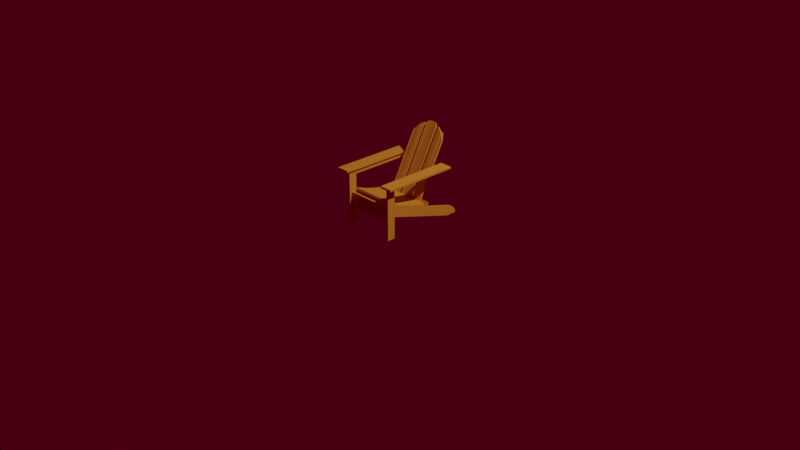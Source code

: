 # Source: chair.blend  (saved by Blender 2.93.21; exported with 4.5.12 LTS)
import bpy
from mathutils import Matrix  # noqa: F401  (used for matrix-valued properties, if any)

bpy.ops.wm.read_factory_settings(use_empty=True)
scene = bpy.context.scene
scene.name = 'Scene'

# ---- collections
col_collection = bpy.data.collections.new('Collection'); scene.collection.children.link(col_collection)

# ---- materials (node trees are filled in below, after node groups)
mat_material_001 = bpy.data.materials.new('Material.001')
mat_material_001.use_transparent_shadow = False

# ---- material node trees
mat_material_001.use_nodes = True; mat_material_001.node_tree.nodes.clear()
_N = mat_material_001.node_tree.nodes; _L = mat_material_001.node_tree.links
n0 = _N.new('ShaderNodeBsdfPrincipled'); n0.name = 'Principled BSDF'; n0.location = (10, 300)
n0.distribution = 'GGX'
n0.subsurface_method = 'BURLEY'
n0.inputs[0].default_value = (0.8, 0.2849, 0.03108, 1.0)
n0.inputs[3].default_value = 1.45
n0.inputs[27].default_value = (0.0, 0.0, 0.0, 1.0)
n0.inputs[28].default_value = 1.0
n1 = _N.new('ShaderNodeOutputMaterial'); n1.name = 'Material Output'; n1.location = (300, 300)
_L.new(n0.outputs[0], n1.inputs[0])
n1.is_active_output = True

# ---- world
world_world = bpy.data.worlds.new('World'); scene.world = world_world
world_world.use_nodes = True; world_world.node_tree.nodes.clear()
_N = world_world.node_tree.nodes; _L = world_world.node_tree.links
n0 = _N.new('ShaderNodeOutputWorld'); n0.name = 'World Output'; n0.location = (300, 300)
n1 = _N.new('ShaderNodeBackground'); n1.name = 'Background'; n1.location = (10, 300)
n1.inputs[0].default_value = (0.05087, 0.0, 0.005524, 1.0)
_L.new(n1.outputs[0], n0.inputs[0])
n0.is_active_output = True
world_world.color = (0.05088, 0.05088, 0.05088)
world_world.use_sun_shadow = False
world_world.sun_shadow_jitter_overblur = 0.0

# ---- cameras
cam_camera = bpy.data.cameras.new('Camera')
cam_camera.clip_end = 100.0
cam_camera.ortho_scale = 7.314

# ---- lights
light_light = bpy.data.lights.new('Light', 'POINT')
light_light.transmission_factor = 0.0
light_light.energy = 1000.0
light_light.shadow_soft_size = 0.1
light_light.shadow_maximum_resolution = 0.006
light_light.use_absolute_resolution = True

# ---- meshes
me_cube_003 = bpy.data.meshes.new('Cube.003')
me_cube_003.from_pydata([(0.2674, -0.4204, 0.0), (0.2674, -0.4204, 0.5678), (0.2674, -0.333, 0.0), (0.2674, -0.333, 0.5678), (0.2885, -0.4204, 0.0), (0.2885, -0.4204, 0.5678), (0.2885, -0.333, 0.0), (0.2885, -0.333, 0.5678), (0.2424, -0.4698, 0.5889), (0.3757, -0.4698, 0.5889), (0.2424, 0.3452, 0.5889), (0.3757, 0.3452, 0.5889), (0.2424, -0.4698, 0.5678), (0.3757, -0.4698, 0.5678), (0.2424, 0.3452, 0.5678), (0.3757, 0.3452, 0.5678), (0.2674, -0.3331, 0.5677), (0.2674, 0.3449, 0.5678), (0.2674, -0.3331, 0.5142), (0.2674, 0.3101, 0.5142), (0.2885, -0.3331, 0.5677), (0.2885, 0.3449, 0.5678), (0.2885, -0.3331, 0.5142), (0.2885, 0.3101, 0.5142), (0.2674, -0.3331, 0.5409), (0.2674, 0.3385, 0.541), (0.2885, -0.3331, 0.5409), (0.2885, 0.3385, 0.541), (0.2674, 0.3291, 0.5259), (0.2885, -0.3331, 0.5275), (0.2674, -0.3331, 0.5275), (0.2885, 0.3291, 0.5259), (0.2674, -0.3331, 0.5544), (0.2885, 0.3429, 0.5545), (0.2674, 0.3429, 0.5545), (0.2885, -0.3331, 0.5544), (0.2674, 0.3928, 0.007878), (0.2674, -0.3297, 0.2302), (0.2674, 0.4191, 0.1112), (0.2674, -0.3034, 0.3257), (0.2885, 0.3928, 0.007878), (0.2885, -0.3297, 0.2302), (0.2885, 0.4191, 0.1112), (0.2885, -0.3034, 0.3257), (0.2674, 0.5108, 0.03444), (0.2674, 0.5123, 0.007835), (0.2885, 0.5108, 0.03444), (0.2885, 0.5123, 0.007835), (0.2674, 0.4525, 0.007856), (0.2885, 0.4525, 0.007856), (0.2885, 0.476, 0.08168), (0.2674, 0.476, 0.08168), (0.2885, 0.4227, 0.007867), (0.2674, 0.4491, 0.09885), (0.2674, 0.4227, 0.007867), (0.2885, 0.4491, 0.09885), (0.2674, 0.4824, 0.007846), (0.2885, 0.498, 0.06028), (0.2885, 0.4824, 0.007846), (0.2674, 0.498, 0.06028), (0.2674, -0.333, 0.2311), (0.2674, -0.3331, 0.3414), (0.2885, -0.3331, 0.3414), (0.2885, -0.333, 0.2311), (0.0, -0.3662, 0.3317), (0.268, -0.3662, 0.3317), (0.0, -0.3662, 0.2534), (0.268, -0.3662, 0.2443), (0.0, -0.3873, 0.3317), (0.268, -0.3873, 0.3317), (0.0, -0.3873, 0.2534), (0.268, -0.3873, 0.2443), (0.2093, -0.3662, 0.3317), (0.2093, -0.3662, 0.2443), (0.2093, -0.3873, 0.2443), (0.2093, -0.3873, 0.3317), (0.1196, -0.3662, 0.2534), (0.1196, -0.3873, 0.2534), (0.1196, -0.3873, 0.3317), (0.1196, -0.3662, 0.3317), (0.1494, -0.3662, 0.3317), (0.1494, -0.3662, 0.252), (0.1494, -0.3873, 0.252), (0.1494, -0.3873, 0.3317), (0.1794, -0.3662, 0.3317), (0.1794, -0.3662, 0.2498), (0.1794, -0.3873, 0.2498), (0.1794, -0.3873, 0.3317), (0.2013, 0.04855, 0.1732), (0.2013, 0.3849, 0.8061), (0.09526, 0.04855, 0.1732), (0.09276, 0.4438, 0.9027), (0.2013, 0.06722, 0.1633), (0.2013, 0.4035, 0.7962), (0.09526, 0.06722, 0.1633), (0.09276, 0.4624, 0.8928), (0.1184, 0.04855, 0.1732), (0.1255, 0.4309, 0.8874), (0.1184, 0.06722, 0.1633), (0.1255, 0.4496, 0.8774), (0.1403, 0.04855, 0.1732), (0.1533, 0.4374, 0.8566), (0.1533, 0.4188, 0.8665), (0.1403, 0.06722, 0.1633), (0.1631, 0.04855, 0.1732), (0.1828, 0.4247, 0.8257), (0.1828, 0.4061, 0.8356), (0.1631, 0.06722, 0.1633), (0.06663, 0.05577, 0.1781), (0.06636, 0.4361, 0.8997), (0.0, 0.05577, 0.1781), (0.0, 0.4626, 0.9376), (0.06663, 0.07248, 0.1652), (0.06636, 0.4528, 0.8868), (0.0, 0.07249, 0.1652), (0.0, 0.4793, 0.9247), (0.0, 0.5787, 1.221), (0.0, 0.574, 1.212), (0.05683, 0.05577, 0.1781), (0.06156, 0.4443, 0.914), (0.05683, 0.07249, 0.1652), (0.06156, 0.4611, 0.9011), (0.04916, 0.454, 0.9265), (0.04054, 0.07249, 0.1652), (0.04054, 0.05577, 0.1781), (0.04916, 0.4707, 0.9135), (0.02752, 0.4598, 0.934), (0.0207, 0.07249, 0.1652), (0.0207, 0.05577, 0.1781), (0.02752, 0.4765, 0.9211), (0.0, 0.2639, 0.5318), (0.2661, 0.2639, 0.5318), (0.0, 0.2875, 0.5674), (0.2661, 0.2875, 0.5674), (0.0, 0.2815, 0.5201), (0.2661, 0.2815, 0.5201), (0.0, 0.3051, 0.5557), (0.2661, 0.3051, 0.5557), (0.0, -0.3873, 0.1776), (0.2672, -0.3873, 0.1776), (0.0, -0.3873, 0.2442), (0.2672, -0.3873, 0.2442), (0.0, -0.3662, 0.1776), (0.2672, -0.3662, 0.1776), (0.0, -0.3662, 0.2442), (0.2672, -0.3662, 0.2442), (0.2674, -0.2025, 0.1911), (0.2674, -0.1762, 0.2794), (0.2885, -0.1762, 0.2794), (0.2885, -0.2025, 0.1911), (0.2684, -0.06695, 0.2533), (0.2895, -0.06695, 0.2533), (0.2885, -0.09321, 0.1575), (0.2674, -0.09321, 0.1575), (0.0, -0.3254, 0.3608), (0.2884, -0.3254, 0.3608), (0.0, -0.2445, 0.3277), (0.2884, -0.2445, 0.3277), (0.0, -0.3334, 0.3412), (0.2884, -0.3334, 0.3412), (0.0, -0.2525, 0.3082), (0.2884, -0.2525, 0.3082), (0.0, -0.2441, 0.3272), (0.2879, -0.2441, 0.3272), (0.0, -0.1612, 0.2986), (0.2879, -0.1612, 0.2986), (0.0, -0.2508, 0.3071), (0.2879, -0.2508, 0.3071), (0.0, -0.1678, 0.2784), (0.2879, -0.1678, 0.2784), (0.0, -0.1605, 0.2985), (0.2879, -0.1605, 0.2985), (0.0, -0.07581, 0.275), (0.2879, -0.07581, 0.275), (0.0, -0.1657, 0.2783), (0.2879, -0.1657, 0.2783), (0.0, -0.08104, 0.2572), (0.2879, -0.08104, 0.2572), (0.0, -0.0752, 0.2745), (0.2879, -0.0752, 0.2745), (0.0, 0.009385, 0.2545), (0.2879, 0.009385, 0.2545), (0.0, -0.08053, 0.2567), (0.2879, -0.08053, 0.2567), (0.0, 0.004051, 0.2336), (0.2879, 0.004051, 0.2336), (0.0, 0.01058, 0.2535), (0.2879, 0.01058, 0.2535), (0.0, 0.08389, 0.2396), (0.2879, 0.08389, 0.2396), (0.0, 0.004622, 0.2333), (0.2879, 0.004622, 0.2333), (0.0, 0.07031, 0.2146), (0.2879, 0.07031, 0.2146), (0.0, 0.09626, 0.2115), (0.2851, 0.09333, 0.2113), (0.0, 0.1171, 0.2488), (0.2851, 0.1142, 0.2485), (0.0, 0.1147, 0.2012), (0.2851, 0.1118, 0.201), (0.0, 0.1356, 0.2384), (0.2851, 0.1326, 0.2382), (0.0, -0.2026, 0.3104), (0.2879, -0.2026, 0.3104), (0.0, -0.2093, 0.2922), (0.2879, -0.2093, 0.2922), (0.0, -0.1182, 0.2857), (0.2879, -0.1182, 0.2857), (0.0, -0.1234, 0.2675), (0.2879, -0.1234, 0.2675), (0.0, -0.03291, 0.2642), (0.2879, -0.03291, 0.2642), (0.0, -0.03824, 0.2462), (0.2879, -0.03824, 0.2462), (0.0, 0.04632, 0.2445), (0.2879, 0.04632, 0.2445), (0.0, 0.03746, 0.2232), (0.2879, 0.03746, 0.2232), (0.0, -0.285, 0.3418), (0.2884, -0.285, 0.3418), (0.0, -0.293, 0.3223), (0.2884, -0.293, 0.3223), (0.0, 0.4257, 0.8199), (0.1595, 0.4257, 0.8199), (0.0, 0.4438, 0.8586), (0.1499, 0.4438, 0.8586), (0.0, 0.4449, 0.811), (0.1595, 0.4449, 0.811), (0.0, 0.4629, 0.8497), (0.1499, 0.4629, 0.8497)], [(116, 117)], [(0, 1, 3, 2), (2, 3, 7, 6), (6, 7, 5, 4), (4, 5, 1, 0), (2, 6, 4, 0), (7, 3, 1, 5), (8, 9, 11, 10), (10, 11, 15, 14), (14, 15, 13, 12), (12, 13, 9, 8), (10, 14, 12, 8), (15, 11, 9, 13), (30, 28, 19, 18), (18, 19, 23, 22), (35, 33, 21, 20), (20, 21, 17, 16), (32, 35, 20, 16), (33, 34, 17, 21), (31, 28, 25, 27), (30, 29, 26, 24), (29, 31, 27, 26), (32, 34, 25, 24), (22, 23, 31, 29), (18, 22, 29, 30), (23, 19, 28, 31), (24, 25, 28, 30), (16, 17, 34, 32), (27, 25, 34, 33), (24, 26, 35, 32), (26, 27, 33, 35), (146, 37, 39, 147), (147, 39, 43, 148), (148, 43, 41, 149), (149, 41, 37, 146), (58, 56, 45, 47), (41, 43, 62, 63), (44, 46, 47, 45), (59, 57, 46, 44), (56, 59, 44, 45), (57, 58, 47, 46), (55, 52, 49, 50), (54, 53, 51, 48), (53, 55, 50, 51), (52, 54, 48, 49), (40, 36, 54, 52), (38, 42, 55, 53), (36, 38, 53, 54), (42, 40, 52, 55), (50, 49, 58, 57), (48, 51, 59, 56), (51, 50, 57, 59), (49, 48, 56, 58), (62, 61, 60, 63), (39, 37, 60, 61), (37, 41, 63, 60), (43, 39, 61, 62), (72, 65, 67, 73), (73, 67, 71, 74), (74, 71, 69, 75), (75, 69, 65, 72), (71, 67, 65, 69), (87, 75, 72, 84), (86, 74, 75, 87), (85, 73, 74, 86), (84, 72, 73, 85), (64, 79, 76, 66), (66, 76, 77, 70), (70, 77, 78, 68), (68, 78, 79, 64), (79, 80, 81, 76), (76, 81, 82, 77), (77, 82, 83, 78), (78, 83, 80, 79), (80, 84, 85, 81), (81, 85, 86, 82), (82, 86, 87, 83), (83, 87, 84, 80), (96, 97, 91, 90), (90, 91, 95, 94), (107, 105, 93, 92), (92, 93, 89, 88), (104, 107, 92, 88), (105, 106, 89, 93), (95, 91, 97, 99), (90, 94, 98, 96), (94, 95, 99, 98), (100, 102, 97, 96), (104, 106, 102, 100), (99, 97, 102, 101), (96, 98, 103, 100), (98, 99, 101, 103), (88, 89, 106, 104), (101, 102, 106, 105), (100, 103, 107, 104), (103, 101, 105, 107), (128, 126, 111, 110), (110, 111, 115, 114), (120, 121, 113, 112), (112, 113, 109, 108), (118, 120, 112, 108), (121, 119, 109, 113), (125, 122, 119, 121), (124, 123, 120, 118), (123, 125, 121, 120), (108, 109, 119, 118), (127, 129, 125, 123), (128, 127, 123, 124), (129, 126, 122, 125), (118, 119, 122, 124), (115, 111, 126, 129), (110, 114, 127, 128), (114, 115, 129, 127), (124, 122, 126, 128), (130, 131, 133, 132), (132, 133, 137, 136), (136, 137, 135, 134), (134, 135, 131, 130), (132, 136, 134, 130), (137, 133, 131, 135), (138, 139, 141, 140), (140, 141, 145, 144), (144, 145, 143, 142), (142, 143, 139, 138), (140, 144, 142, 138), (145, 141, 139, 143), (152, 149, 146, 153), (151, 148, 149, 152), (150, 147, 148, 151), (153, 146, 147, 150), (36, 153, 150, 38), (38, 150, 151, 42), (42, 151, 152, 40), (40, 152, 153, 36), (218, 219, 157, 156), (156, 157, 161, 160), (220, 221, 159, 158), (158, 159, 155, 154), (218, 220, 158, 154), (221, 219, 155, 159), (202, 203, 165, 164), (164, 165, 169, 168), (204, 205, 167, 166), (166, 167, 163, 162), (202, 204, 166, 162), (205, 203, 163, 167), (206, 207, 173, 172), (172, 173, 177, 176), (208, 209, 175, 174), (174, 175, 171, 170), (206, 208, 174, 170), (209, 207, 171, 175), (210, 211, 181, 180), (180, 181, 185, 184), (212, 213, 183, 182), (182, 183, 179, 178), (210, 212, 182, 178), (213, 211, 179, 183), (214, 215, 189, 188), (188, 189, 193, 192), (216, 217, 191, 190), (190, 191, 187, 186), (214, 216, 190, 186), (217, 215, 187, 191), (194, 195, 197, 196), (196, 197, 201, 200), (200, 201, 199, 198), (198, 199, 195, 194), (196, 200, 198, 194), (201, 197, 195, 199), (169, 165, 203, 205), (164, 168, 204, 202), (168, 169, 205, 204), (162, 163, 203, 202), (177, 173, 207, 209), (172, 176, 208, 206), (176, 177, 209, 208), (170, 171, 207, 206), (185, 181, 211, 213), (180, 184, 212, 210), (184, 185, 213, 212), (178, 179, 211, 210), (193, 189, 215, 217), (188, 192, 216, 214), (192, 193, 217, 216), (186, 187, 215, 214), (161, 157, 219, 221), (156, 160, 220, 218), (160, 161, 221, 220), (154, 155, 219, 218), (222, 223, 225, 224), (224, 225, 229, 228), (228, 229, 227, 226), (226, 227, 223, 222), (224, 228, 226, 222), (229, 225, 223, 227)])
_uv = me_cube_003.uv_layers.new(name='UVMap')
_uv.uv.foreach_set('vector', [0.375, 0.0, 0.625, 0.0, 0.625, 0.25, 0.375, 0.25, 0.375, 0.25, 0.625, 0.25, 0.625, 0.5, 0.375, 0.5, 0.375, 0.5, 0.625, 0.5, 0.625, 0.75, 0.375, 0.75, 0.375, 0.75, 0.625, 0.75, 0.625, 1.0, 0.375, 1.0, 0.125, 0.5, 0.375, 0.5, 0.375, 0.75, 0.125, 0.75, 0.625, 0.5, 0.875, 0.5, 0.875, 0.75, 0.625, 0.75, 0.375, 0.0, 0.625, 0.0, 0.625, 0.25, 0.375, 0.25, 0.375, 0.25, 0.625, 0.25, 0.625, 0.5, 0.375, 0.5, 0.375, 0.5, 0.625, 0.5, 0.625, 0.75, 0.375, 0.75, 0.375, 0.75, 0.625, 0.75, 0.625, 1.0, 0.375, 1.0, 0.125, 0.5, 0.375, 0.5, 0.375, 0.75, 0.125, 0.75, 0.625, 0.5, 0.875, 0.5, 0.875, 0.75, 0.625, 0.75, 0.375, 0.1875, 0.625, 0.1875, 0.625, 0.25, 0.375, 0.25, 0.375, 0.25, 0.625, 0.25, 0.625, 0.5, 0.375, 0.5, 0.375, 0.6882, 0.625, 0.6882, 0.625, 0.75, 0.375, 0.75, 0.375, 0.75, 0.625, 0.75, 0.625, 1.0, 0.375, 1.0, 0.125, 0.6882, 0.375, 0.6882, 0.375, 0.75, 0.125, 0.75, 0.625, 0.6882, 0.875, 0.6882, 0.875, 0.75, 0.625, 0.75, 0.625, 0.5625, 0.875, 0.5625, 0.875, 0.625, 0.625, 0.625, 0.125, 0.5625, 0.375, 0.5625, 0.375, 0.625, 0.125, 0.625, 0.375, 0.5625, 0.625, 0.5625, 0.625, 0.625, 0.375, 0.625, 0.375, 0.06176, 0.625, 0.06176, 0.625, 0.125, 0.375, 0.125, 0.375, 0.5, 0.625, 0.5, 0.625, 0.5625, 0.375, 0.5625, 0.125, 0.5, 0.375, 0.5, 0.375, 0.5625, 0.125, 0.5625, 0.625, 0.5, 0.875, 0.5, 0.875, 0.5625, 0.625, 0.5625, 0.375, 0.125, 0.625, 0.125, 0.625, 0.1875, 0.375, 0.1875, 0.375, 0.0, 0.625, 0.0, 0.625, 0.06176, 0.375, 0.06176, 0.625, 0.625, 0.875, 0.625, 0.875, 0.6882, 0.625, 0.6882, 0.125, 0.625, 0.375, 0.625, 0.375, 0.6882, 0.125, 0.6882, 0.375, 0.625, 0.625, 0.625, 0.625, 0.6882, 0.375, 0.6882, 0.581, 0.0, 0.625, 0.0, 0.625, 0.25, 0.581, 0.25, 0.581, 0.25, 0.625, 0.25, 0.625, 0.5, 0.581, 0.5, 0.581, 0.5, 0.625, 0.5, 0.625, 0.75, 0.581, 0.75, 0.581, 0.75, 0.625, 0.75, 0.625, 1.0, 0.581, 1.0, 0.375, 0.75, 0.375, 1.0, 0.375, 1.0, 0.375, 0.75, 0.625, 0.75, 0.625, 0.5, 0.625, 0.5, 0.625, 0.75, 0.125, 0.5, 0.375, 0.5, 0.375, 0.75, 0.125, 0.75, 0.375, 0.25, 0.375, 0.5, 0.375, 0.5, 0.375, 0.25, 0.375, 0.0, 0.375, 0.25, 0.375, 0.25, 0.375, 0.0, 0.375, 0.5, 0.375, 0.75, 0.375, 0.75, 0.375, 0.5, 0.375, 0.5, 0.375, 0.75, 0.375, 0.75, 0.375, 0.5, 0.375, 0.0, 0.375, 0.25, 0.375, 0.25, 0.375, 0.0, 0.375, 0.25, 0.375, 0.5, 0.375, 0.5, 0.375, 0.25, 0.375, 0.75, 0.375, 1.0, 0.375, 1.0, 0.375, 0.75, 0.375, 0.75, 0.375, 1.0, 0.375, 1.0, 0.375, 0.75, 0.375, 0.25, 0.375, 0.5, 0.375, 0.5, 0.375, 0.25, 0.375, 0.0, 0.375, 0.25, 0.375, 0.25, 0.375, 0.0, 0.375, 0.5, 0.375, 0.75, 0.375, 0.75, 0.375, 0.5, 0.375, 0.5, 0.375, 0.75, 0.375, 0.75, 0.375, 0.5, 0.375, 0.0, 0.375, 0.25, 0.375, 0.25, 0.375, 0.0, 0.375, 0.25, 0.375, 0.5, 0.375, 0.5, 0.375, 0.25, 0.375, 0.75, 0.375, 1.0, 0.375, 1.0, 0.375, 0.75, 0.625, 0.5, 0.875, 0.5, 0.875, 0.75, 0.625, 0.75, 0.625, 0.25, 0.625, 0.0, 0.625, 0.0, 0.625, 0.25, 0.625, 1.0, 0.625, 0.75, 0.625, 0.75, 0.625, 1.0, 0.625, 0.5, 0.625, 0.25, 0.625, 0.25, 0.625, 0.5, 0.5702, 0.0, 0.625, 0.0, 0.625, 0.25, 0.5702, 0.25, 0.5702, 0.25, 0.625, 0.25, 0.625, 0.5, 0.5702, 0.5, 0.5702, 0.5, 0.625, 0.5, 0.625, 0.75, 0.5702, 0.75, 0.5702, 0.75, 0.625, 0.75, 0.625, 1.0, 0.5702, 1.0, 0.625, 0.5, 0.875, 0.5, 0.875, 0.75, 0.625, 0.75, 0.5391, 0.75, 0.5702, 0.75, 0.5702, 1.0, 0.5391, 1.0, 0.5391, 0.5, 0.5702, 0.5, 0.5702, 0.75, 0.5391, 0.75, 0.5391, 0.25, 0.5702, 0.25, 0.5702, 0.5, 0.5391, 0.5, 0.5391, 0.0, 0.5702, 0.0, 0.5702, 0.25, 0.5391, 0.25, 0.375, 0.0, 0.4769, 0.0, 0.4769, 0.25, 0.375, 0.25, 0.375, 0.25, 0.4769, 0.25, 0.4769, 0.5, 0.375, 0.5, 0.375, 0.5, 0.4769, 0.5, 0.4769, 0.75, 0.375, 0.75, 0.375, 0.75, 0.4769, 0.75, 0.4769, 1.0, 0.375, 1.0, 0.4769, 0.0, 0.5079, 0.0, 0.5079, 0.25, 0.4769, 0.25, 0.4769, 0.25, 0.5079, 0.25, 0.5079, 0.5, 0.4769, 0.5, 0.4769, 0.5, 0.5079, 0.5, 0.5079, 0.75, 0.4769, 0.75, 0.4769, 0.75, 0.5079, 0.75, 0.5079, 1.0, 0.4769, 1.0, 0.5079, 0.0, 0.5391, 0.0, 0.5391, 0.25, 0.5079, 0.25, 0.5079, 0.25, 0.5391, 0.25, 0.5391, 0.5, 0.5079, 0.5, 0.5079, 0.5, 0.5391, 0.5, 0.5391, 0.75, 0.5079, 0.75, 0.5079, 0.75, 0.5391, 0.75, 0.5391, 1.0, 0.5079, 1.0, 0.375, 0.1955, 0.6169, 0.1955, 0.625, 0.25, 0.375, 0.25, 0.375, 0.25, 0.625, 0.25, 0.625, 0.5, 0.375, 0.5, 0.375, 0.66, 0.6012, 0.66, 0.5877, 0.75, 0.375, 0.75, 0.375, 0.75, 0.5877, 0.75, 0.5877, 1.0, 0.375, 1.0, 0.125, 0.66, 0.375, 0.66, 0.375, 0.75, 0.125, 0.75, 0.6012, 0.66, 0.875, 0.66, 0.875, 0.75, 0.5877, 0.75, 0.625, 0.5, 0.875, 0.5, 0.875, 0.5545, 0.6169, 0.5545, 0.125, 0.5, 0.375, 0.5, 0.375, 0.5545, 0.125, 0.5545, 0.375, 0.5, 0.625, 0.5, 0.6169, 0.5545, 0.375, 0.5545, 0.375, 0.1438, 0.6092, 0.1438, 0.6169, 0.1955, 0.375, 0.1955, 0.375, 0.09005, 0.6012, 0.09005, 0.6092, 0.1438, 0.375, 0.1438, 0.6169, 0.5545, 0.875, 0.5545, 0.875, 0.6062, 0.6092, 0.6062, 0.125, 0.5545, 0.375, 0.5545, 0.375, 0.6062, 0.125, 0.6062, 0.375, 0.5545, 0.6169, 0.5545, 0.6092, 0.6062, 0.375, 0.6062, 0.375, 0.0, 0.5877, 0.0, 0.6012, 0.09005, 0.375, 0.09005, 0.6092, 0.6062, 0.875, 0.6062, 0.875, 0.66, 0.6012, 0.66, 0.125, 0.6062, 0.375, 0.6062, 0.375, 0.66, 0.125, 0.66, 0.375, 0.6062, 0.6092, 0.6062, 0.6012, 0.66, 0.375, 0.66, 0.375, 0.181, 0.625, 0.1611, 0.625, 0.25, 0.375, 0.25, 0.375, 0.25, 0.625, 0.25, 0.625, 0.5, 0.375, 0.5, 0.375, 0.6948, 0.625, 0.6948, 0.6211, 0.7492, 0.375, 0.75, 0.375, 0.75, 0.6211, 0.7492, 0.6211, 0.9999, 0.375, 1.0, 0.125, 0.6948, 0.375, 0.6948, 0.375, 0.75, 0.125, 0.75, 0.625, 0.6948, 0.875, 0.6948, 0.8483, 0.7488, 0.6211, 0.7492, 0.625, 0.6367, 0.875, 0.6344, 0.875, 0.6948, 0.625, 0.6948, 0.125, 0.6381, 0.375, 0.6381, 0.375, 0.6948, 0.125, 0.6948, 0.375, 0.6381, 0.625, 0.6367, 0.625, 0.6948, 0.375, 0.6948, 0.375, 0.0, 0.621, 0.001179, 0.625, 0.05523, 0.375, 0.05523, 0.375, 0.569, 0.625, 0.5868, 0.625, 0.6367, 0.375, 0.6381, 0.125, 0.569, 0.375, 0.569, 0.375, 0.6381, 0.125, 0.6381, 0.625, 0.5868, 0.875, 0.5862, 0.875, 0.6344, 0.625, 0.6367, 0.375, 0.05523, 0.625, 0.05523, 0.625, 0.1059, 0.375, 0.1119, 0.625, 0.5, 0.875, 0.5, 0.875, 0.5862, 0.625, 0.5868, 0.125, 0.5, 0.375, 0.5, 0.375, 0.569, 0.125, 0.569, 0.375, 0.5, 0.625, 0.5, 0.625, 0.5868, 0.375, 0.569, 0.375, 0.1119, 0.625, 0.1059, 0.625, 0.1611, 0.375, 0.181, 0.375, 0.0, 0.625, 0.0, 0.625, 0.25, 0.375, 0.25, 0.375, 0.25, 0.625, 0.25, 0.625, 0.5, 0.375, 0.5, 0.375, 0.5, 0.625, 0.5, 0.625, 0.75, 0.375, 0.75, 0.375, 0.75, 0.625, 0.75, 0.625, 1.0, 0.375, 1.0, 0.125, 0.5, 0.375, 0.5, 0.375, 0.75, 0.125, 0.75, 0.625, 0.5, 0.875, 0.5, 0.875, 0.75, 0.625, 0.75, 0.375, 0.0, 0.625, 0.0, 0.625, 0.25, 0.375, 0.25, 0.375, 0.25, 0.625, 0.25, 0.625, 0.5, 0.375, 0.5, 0.375, 0.5, 0.625, 0.5, 0.625, 0.75, 0.375, 0.75, 0.375, 0.75, 0.625, 0.75, 0.625, 1.0, 0.375, 1.0, 0.125, 0.5, 0.375, 0.5, 0.375, 0.75, 0.125, 0.75, 0.625, 0.5, 0.875, 0.5, 0.875, 0.75, 0.625, 0.75, 0.5432, 0.75, 0.581, 0.75, 0.581, 1.0, 0.5432, 1.0, 0.5432, 0.5, 0.581, 0.5, 0.581, 0.75, 0.5432, 0.75, 0.5432, 0.25, 0.581, 0.25, 0.581, 0.5, 0.5432, 0.5, 0.5432, 0.0, 0.581, 0.0, 0.581, 0.25, 0.5432, 0.25, 0.375, 0.0, 0.5432, 0.0, 0.5432, 0.25, 0.375, 0.25, 0.375, 0.25, 0.5432, 0.25, 0.5432, 0.5, 0.375, 0.5, 0.375, 0.5, 0.5432, 0.5, 0.5432, 0.75, 0.375, 0.75, 0.375, 0.75, 0.5432, 0.75, 0.5432, 1.0, 0.375, 1.0, 0.375, 0.125, 0.625, 0.125, 0.625, 0.25, 0.375, 0.25, 0.375, 0.25, 0.625, 0.25, 0.625, 0.5, 0.375, 0.5, 0.375, 0.625, 0.625, 0.625, 0.625, 0.75, 0.375, 0.75, 0.375, 0.75, 0.625, 0.75, 0.625, 1.0, 0.375, 1.0, 0.125, 0.625, 0.375, 0.625, 0.375, 0.75, 0.125, 0.75, 0.625, 0.625, 0.875, 0.625, 0.875, 0.75, 0.625, 0.75, 0.375, 0.125, 0.625, 0.125, 0.625, 0.25, 0.375, 0.25, 0.375, 0.25, 0.625, 0.25, 0.625, 0.5, 0.375, 0.5, 0.375, 0.625, 0.625, 0.625, 0.625, 0.75, 0.375, 0.75, 0.375, 0.75, 0.625, 0.75, 0.625, 1.0, 0.375, 1.0, 0.125, 0.625, 0.375, 0.625, 0.375, 0.75, 0.125, 0.75, 0.625, 0.625, 0.875, 0.625, 0.875, 0.75, 0.625, 0.75, 0.375, 0.125, 0.625, 0.125, 0.625, 0.25, 0.375, 0.25, 0.375, 0.25, 0.625, 0.25, 0.625, 0.5, 0.375, 0.5, 0.375, 0.625, 0.625, 0.625, 0.625, 0.75, 0.375, 0.75, 0.375, 0.75, 0.625, 0.75, 0.625, 1.0, 0.375, 1.0, 0.125, 0.625, 0.375, 0.625, 0.375, 0.75, 0.125, 0.75, 0.625, 0.625, 0.875, 0.625, 0.875, 0.75, 0.625, 0.75, 0.375, 0.125, 0.625, 0.125, 0.625, 0.25, 0.375, 0.25, 0.375, 0.25, 0.625, 0.25, 0.625, 0.5, 0.375, 0.5, 0.375, 0.625, 0.625, 0.625, 0.625, 0.75, 0.375, 0.75, 0.375, 0.75, 0.625, 0.75, 0.625, 1.0, 0.375, 1.0, 0.125, 0.625, 0.375, 0.625, 0.375, 0.75, 0.125, 0.75, 0.625, 0.625, 0.875, 0.625, 0.875, 0.75, 0.625, 0.75, 0.375, 0.125, 0.625, 0.125, 0.625, 0.25, 0.375, 0.25, 0.375, 0.25, 0.625, 0.25, 0.625, 0.5, 0.375, 0.5, 0.375, 0.625, 0.625, 0.625, 0.625, 0.75, 0.375, 0.75, 0.375, 0.75, 0.625, 0.75, 0.625, 1.0, 0.375, 1.0, 0.125, 0.625, 0.375, 0.625, 0.375, 0.75, 0.125, 0.75, 0.625, 0.625, 0.875, 0.625, 0.875, 0.75, 0.625, 0.75, 0.375, 0.0, 0.625, 0.0, 0.625, 0.25, 0.375, 0.25, 0.375, 0.25, 0.625, 0.25, 0.625, 0.5, 0.375, 0.5, 0.375, 0.5, 0.625, 0.5, 0.625, 0.75, 0.375, 0.75, 0.375, 0.75, 0.625, 0.75, 0.625, 1.0, 0.375, 1.0, 0.125, 0.5, 0.375, 0.5, 0.375, 0.75, 0.125, 0.75, 0.625, 0.5, 0.875, 0.5, 0.875, 0.75, 0.625, 0.75, 0.625, 0.5, 0.875, 0.5, 0.875, 0.625, 0.625, 0.625, 0.125, 0.5, 0.375, 0.5, 0.375, 0.625, 0.125, 0.625, 0.375, 0.5, 0.625, 0.5, 0.625, 0.625, 0.375, 0.625, 0.375, 0.0, 0.625, 0.0, 0.625, 0.125, 0.375, 0.125, 0.625, 0.5, 0.875, 0.5, 0.875, 0.625, 0.625, 0.625, 0.125, 0.5, 0.375, 0.5, 0.375, 0.625, 0.125, 0.625, 0.375, 0.5, 0.625, 0.5, 0.625, 0.625, 0.375, 0.625, 0.375, 0.0, 0.625, 0.0, 0.625, 0.125, 0.375, 0.125, 0.625, 0.5, 0.875, 0.5, 0.875, 0.625, 0.625, 0.625, 0.125, 0.5, 0.375, 0.5, 0.375, 0.625, 0.125, 0.625, 0.375, 0.5, 0.625, 0.5, 0.625, 0.625, 0.375, 0.625, 0.375, 0.0, 0.625, 0.0, 0.625, 0.125, 0.375, 0.125, 0.625, 0.5, 0.875, 0.5, 0.875, 0.625, 0.625, 0.625, 0.125, 0.5, 0.375, 0.5, 0.375, 0.625, 0.125, 0.625, 0.375, 0.5, 0.625, 0.5, 0.625, 0.625, 0.375, 0.625, 0.375, 0.0, 0.625, 0.0, 0.625, 0.125, 0.375, 0.125, 0.625, 0.5, 0.875, 0.5, 0.875, 0.625, 0.625, 0.625, 0.125, 0.5, 0.375, 0.5, 0.375, 0.625, 0.125, 0.625, 0.375, 0.5, 0.625, 0.5, 0.625, 0.625, 0.375, 0.625, 0.375, 0.0, 0.625, 0.0, 0.625, 0.125, 0.375, 0.125, 0.375, 0.0, 0.625, 0.0, 0.625, 0.25, 0.375, 0.25, 0.375, 0.25, 0.625, 0.25, 0.625, 0.5, 0.375, 0.5, 0.375, 0.5, 0.625, 0.5, 0.625, 0.75, 0.375, 0.75, 0.375, 0.75, 0.625, 0.75, 0.625, 1.0, 0.375, 1.0, 0.125, 0.5, 0.375, 0.5, 0.375, 0.75, 0.125, 0.75, 0.625, 0.5, 0.875, 0.5, 0.875, 0.75, 0.625, 0.75])
me_cube_003.materials.append(mat_material_001)
me_cube_003.use_remesh_fix_poles = True
me_cube_003.use_remesh_preserve_attributes = False
me_cube_003.update()

# ---- objects
ob_light = bpy.data.objects.new('Light', light_light)
ob_camera = bpy.data.objects.new('Camera', cam_camera)
ob_ref_front = bpy.data.objects.new('Ref_Front', None)
ob_ref_side = bpy.data.objects.new('Ref-Side', None)
ob_cube = bpy.data.objects.new('Cube', me_cube_003)

# ---- transforms, parenting, visibility, modifiers, constraints
ob_light.location = (4.076, 1.005, 5.904)
ob_light.rotation_euler = (0.6503, 0.05522, 1.866)
ob_light.lock_rotations_4d = False
ob_light.empty_display_type = 'ARROWS'
ob_light.color = (0.0, 0.0, 0.0, 0.0)
ob_light.lineart.crease_threshold = 0.0
ob_camera.location = (7.359, -6.926, 4.958)
ob_camera.rotation_euler = (1.109, 0.0, 0.8149)
ob_camera.lock_rotations_4d = False
ob_camera.empty_display_type = 'ARROWS'
ob_camera.color = (0.0, 0.0, 0.0, 0.0)
ob_camera.display_type = 'WIRE'
ob_camera.lineart.crease_threshold = 0.0
ob_ref_front.location = (0.0, 0.0, 0.0)
ob_ref_front.rotation_euler = (1.571, 0.0, 0.0)
ob_ref_front.empty_display_type = 'IMAGE'
ob_ref_front.empty_display_size = 2.0
ob_ref_front.empty_image_offset = (-0.26, -0.147)
ob_ref_front.show_empty_image_perspective = False
ob_ref_front.use_empty_image_alpha = True
ob_ref_front.color = (1.0, 1.0, 1.0, 0.39)
ob_ref_side.location = (0.0, 0.0, 0.0)
ob_ref_side.rotation_euler = (1.571, 0.0, 1.571)
ob_ref_side.empty_display_type = 'IMAGE'
ob_ref_side.empty_display_size = 2.0
ob_ref_side.empty_image_offset = (-0.743, -0.147)
ob_ref_side.show_empty_image_perspective = False
ob_ref_side.use_empty_image_alpha = True
ob_ref_side.color = (1.0, 1.0, 1.0, 0.3967)
ob_cube.location = (0.0, 0.0, 0.0)
_m = ob_cube.modifiers.new('Mirror', 'MIRROR')
_m.use_clip = True

# ---- collection membership
col_collection.objects.link(ob_light)
col_collection.objects.link(ob_camera)
col_collection.objects.link(ob_ref_front)
col_collection.objects.link(ob_ref_side)
col_collection.objects.link(ob_cube)

# ---- scene / render settings (as saved in the file)
scene.camera = ob_camera
scene.frame_start = 1; scene.frame_end = 250; scene.frame_set(1)
scene.render.engine = 'BLENDER_EEVEE_NEXT'
scene.cycles.use_denoising = False
scene.cycles.samples = 128
scene.cycles.sampling_pattern = 'TABULATED_SOBOL'
scene.cycles.use_adaptive_sampling = False
scene.cycles.use_light_tree = False
scene.view_settings.view_transform = 'Filmic'
bpy.context.view_layer.update()
